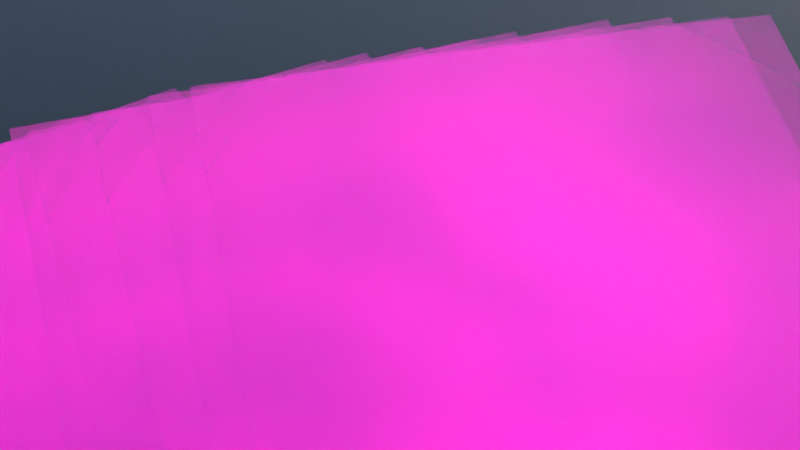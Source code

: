 # Source: spie23_suni_1_sunr_45_x_-0.45_y_0.65_z_1.6_rx_45_ry_0_rz_-10_lens_85_dof_True_dist_2.38_fstop_2.8_samp_1024_denoise_Fals.blend  (saved by Blender 3.6.13; exported with 4.5.12 LTS)
import bpy
from mathutils import Matrix  # noqa: F401  (used for matrix-valued properties, if any)

bpy.ops.wm.read_factory_settings(use_empty=True)
scene = bpy.context.scene
scene.name = 'Scene'

# ---- collections
col_collection = bpy.data.collections.new('Collection'); scene.collection.children.link(col_collection)

# ---- images (referenced by path relative to the original .blend; pixels are not part of the script)
import os
ASSET_DIR = os.environ.get("B2B_ASSET_DIR", "")  # directory of the original .blend (textures are referenced by path, not embedded)
HERE = os.path.dirname(os.path.abspath(__file__))  # packed textures are extracted next to this script under _unpacked/

def load_image(name, relpath, width, height, colorspace="sRGB"):
    """Load a texture the original file referenced (path relative to the .blend, or extracted next to this script)."""
    p = next((c for c in (os.path.join(HERE, relpath), os.path.join(ASSET_DIR, relpath)) if relpath and os.path.exists(c)), "")
    if p:
        img = bpy.data.images.load(p, check_existing=True)
        img.name = name
    else:  # same state as the original file: an image datablock whose file is absent (Cycles renders it pink)
        img = bpy.data.images.new(name, width, height)
        img.source = "FILE"
        img.filepath = "//" + (relpath or name)
    img.colorspace_settings.name = colorspace
    return img
img_page_0_jpg_001 = load_image('page_0.jpg.001', 'page_0.jpg', 1024, 1024, 'sRGB')
img_page_1_jpg_001 = load_image('page_1.jpg.001', 'page_1.jpg', 1024, 1024, 'sRGB')
img_page_10_jpg = load_image('page_10.jpg', 'page_10.jpg', 1024, 1024, 'sRGB')
img_page_11_jpg = load_image('page_11.jpg', 'page_11.jpg', 1024, 1024, 'sRGB')
img_page_12_jpg = load_image('page_12.jpg', 'page_12.jpg', 1024, 1024, 'sRGB')
img_page_13_jpg = load_image('page_13.jpg', 'page_13.jpg', 1024, 1024, 'sRGB')
img_page_14_jpg = load_image('page_14.jpg', 'page_14.jpg', 1024, 1024, 'sRGB')
img_page_15_jpg = load_image('page_15.jpg', 'page_15.jpg', 1024, 1024, 'sRGB')
img_page_16_jpg = load_image('page_16.jpg', 'page_16.jpg', 1024, 1024, 'sRGB')
img_page_17_jpg = load_image('page_17.jpg', 'page_17.jpg', 1024, 1024, 'sRGB')
img_page_18_jpg = load_image('page_18.jpg', 'page_18.jpg', 1024, 1024, 'sRGB')
img_page_2_jpg_001 = load_image('page_2.jpg.001', 'page_2.jpg', 1024, 1024, 'sRGB')
img_page_3_jpg = load_image('page_3.jpg', 'page_3.jpg', 1024, 1024, 'sRGB')
img_page_4_jpg = load_image('page_4.jpg', 'page_4.jpg', 1024, 1024, 'sRGB')
img_page_5_jpg = load_image('page_5.jpg', 'page_5.jpg', 1024, 1024, 'sRGB')
img_page_6_jpg = load_image('page_6.jpg', 'page_6.jpg', 1024, 1024, 'sRGB')
img_page_7_jpg = load_image('page_7.jpg', 'page_7.jpg', 1024, 1024, 'sRGB')
img_page_8_jpg = load_image('page_8.jpg', 'page_8.jpg', 1024, 1024, 'sRGB')
img_page_9_jpg = load_image('page_9.jpg', 'page_9.jpg', 1024, 1024, 'sRGB')

# ---- materials (node trees are filled in below, after node groups)
mat_page_0 = bpy.data.materials.new('page_0')
mat_page_0.surface_render_method = 'BLENDED'
mat_page_0.blend_method = 'BLEND'
mat_page_1 = bpy.data.materials.new('page_1')
mat_page_1.surface_render_method = 'BLENDED'
mat_page_1.blend_method = 'BLEND'
mat_page_10 = bpy.data.materials.new('page_10')
mat_page_10.surface_render_method = 'BLENDED'
mat_page_10.blend_method = 'BLEND'
mat_page_11 = bpy.data.materials.new('page_11')
mat_page_11.surface_render_method = 'BLENDED'
mat_page_11.blend_method = 'BLEND'
mat_page_12 = bpy.data.materials.new('page_12')
mat_page_12.surface_render_method = 'BLENDED'
mat_page_12.blend_method = 'BLEND'
mat_page_13 = bpy.data.materials.new('page_13')
mat_page_13.surface_render_method = 'BLENDED'
mat_page_13.blend_method = 'BLEND'
mat_page_14 = bpy.data.materials.new('page_14')
mat_page_14.surface_render_method = 'BLENDED'
mat_page_14.blend_method = 'BLEND'
mat_page_15 = bpy.data.materials.new('page_15')
mat_page_15.surface_render_method = 'BLENDED'
mat_page_15.blend_method = 'BLEND'
mat_page_16 = bpy.data.materials.new('page_16')
mat_page_16.surface_render_method = 'BLENDED'
mat_page_16.blend_method = 'BLEND'
mat_page_17 = bpy.data.materials.new('page_17')
mat_page_17.surface_render_method = 'BLENDED'
mat_page_17.blend_method = 'BLEND'
mat_page_18 = bpy.data.materials.new('page_18')
mat_page_18.surface_render_method = 'BLENDED'
mat_page_18.blend_method = 'BLEND'
mat_page_2 = bpy.data.materials.new('page_2')
mat_page_2.surface_render_method = 'BLENDED'
mat_page_2.blend_method = 'BLEND'
mat_page_3 = bpy.data.materials.new('page_3')
mat_page_3.surface_render_method = 'BLENDED'
mat_page_3.blend_method = 'BLEND'
mat_page_4 = bpy.data.materials.new('page_4')
mat_page_4.surface_render_method = 'BLENDED'
mat_page_4.blend_method = 'BLEND'
mat_page_5 = bpy.data.materials.new('page_5')
mat_page_5.surface_render_method = 'BLENDED'
mat_page_5.blend_method = 'BLEND'
mat_page_6 = bpy.data.materials.new('page_6')
mat_page_6.surface_render_method = 'BLENDED'
mat_page_6.blend_method = 'BLEND'
mat_page_7 = bpy.data.materials.new('page_7')
mat_page_7.surface_render_method = 'BLENDED'
mat_page_7.blend_method = 'BLEND'
mat_page_8 = bpy.data.materials.new('page_8')
mat_page_8.surface_render_method = 'BLENDED'
mat_page_8.blend_method = 'BLEND'
mat_page_9 = bpy.data.materials.new('page_9')
mat_page_9.surface_render_method = 'BLENDED'
mat_page_9.blend_method = 'BLEND'
mat_background_001 = bpy.data.materials.new('Background.001')
mat_glass_001 = bpy.data.materials.new('Glass.001')

# ---- material node trees
mat_page_0.use_nodes = True; mat_page_0.node_tree.nodes.clear()
_N = mat_page_0.node_tree.nodes; _L = mat_page_0.node_tree.links
n0 = _N.new('ShaderNodeOutputMaterial'); n0.name = 'Material Output'; n0.location = (300, 300)
n1 = _N.new('ShaderNodeTexImage'); n1.name = 'Image Texture'; n1.location = (-200, 300)
n1.image = img_page_0_jpg_001
n1.extension = 'CLIP'
n2 = _N.new('ShaderNodeBsdfPrincipled'); n2.name = 'Principled BSDF'; n2.location = (0, 300)
n2.distribution = 'GGX'
n2.subsurface_method = 'RANDOM_WALK_SKIN'
n2.inputs[2].default_value = 1.0
n2.inputs[3].default_value = 1.45
n2.inputs[13].default_value = 0.0
n2.inputs[18].default_value = 0.1
n2.inputs[27].default_value = (0.0, 0.0, 0.0, 1.0)
n2.inputs[28].default_value = 1.0
n3 = _N.new('ShaderNodeTexNoise'); n3.name = 'Noise Texture'; n3.location = (0, 0)
n3.inputs[2].default_value = 200.0
n3.inputs[3].default_value = 10.0
n4 = _N.new('ShaderNodeBump'); n4.name = 'Bump'; n4.location = (0, 0)
n4.inputs[0].default_value = 0.1
n4.inputs[1].default_value = 1.0
n4.inputs[2].default_value = 1.0
n5 = _N.new('ShaderNodeTexNoise'); n5.name = 'Noise Texture.001'; n5.location = (0, 0)
n5.inputs[2].default_value = 2.0
n5.inputs[3].default_value = 1.0
n6 = _N.new('ShaderNodeBump'); n6.name = 'Bump.001'; n6.location = (0, 0)
n6.inputs[0].default_value = 0.5
n6.inputs[1].default_value = 1.0
n6.inputs[2].default_value = 1.0
n7 = _N.new('ShaderNodeMixRGB'); n7.name = 'Mix (Legacy)'; n7.location = (0, 0)
n7.blend_type = 'ADD'
n7.inputs[0].default_value = 1.0
_L.new(n1.outputs[0], n2.inputs[0])
_L.new(n1.outputs[1], n2.inputs[4])
_L.new(n2.outputs[0], n0.inputs[0])
_L.new(n3.outputs[0], n4.inputs[3])
_L.new(n5.outputs[0], n6.inputs[3])
_L.new(n4.outputs[0], n7.inputs[1])
_L.new(n6.outputs[0], n7.inputs[2])
_L.new(n7.outputs[0], n2.inputs[5])
n0.is_active_output = True
mat_page_1.use_nodes = True; mat_page_1.node_tree.nodes.clear()
_N = mat_page_1.node_tree.nodes; _L = mat_page_1.node_tree.links
n0 = _N.new('ShaderNodeOutputMaterial'); n0.name = 'Material Output'; n0.location = (300, 300)
n1 = _N.new('ShaderNodeTexImage'); n1.name = 'Image Texture'; n1.location = (-200, 300)
n1.image = img_page_1_jpg_001
n1.extension = 'CLIP'
n2 = _N.new('ShaderNodeBsdfPrincipled'); n2.name = 'Principled BSDF'; n2.location = (0, 300)
n2.distribution = 'GGX'
n2.subsurface_method = 'RANDOM_WALK_SKIN'
n2.inputs[2].default_value = 1.0
n2.inputs[3].default_value = 1.45
n2.inputs[13].default_value = 0.0
n2.inputs[18].default_value = 0.1
n2.inputs[27].default_value = (0.0, 0.0, 0.0, 1.0)
n2.inputs[28].default_value = 1.0
n3 = _N.new('ShaderNodeTexNoise'); n3.name = 'Noise Texture'; n3.location = (0, 0)
n3.inputs[2].default_value = 200.0
n3.inputs[3].default_value = 10.0
n4 = _N.new('ShaderNodeBump'); n4.name = 'Bump'; n4.location = (0, 0)
n4.inputs[0].default_value = 0.1
n4.inputs[1].default_value = 1.0
n4.inputs[2].default_value = 1.0
n5 = _N.new('ShaderNodeTexNoise'); n5.name = 'Noise Texture.001'; n5.location = (0, 0)
n5.inputs[2].default_value = 2.0
n5.inputs[3].default_value = 1.0
n6 = _N.new('ShaderNodeBump'); n6.name = 'Bump.001'; n6.location = (0, 0)
n6.inputs[0].default_value = 0.5
n6.inputs[1].default_value = 1.0
n6.inputs[2].default_value = 1.0
n7 = _N.new('ShaderNodeMixRGB'); n7.name = 'Mix (Legacy)'; n7.location = (0, 0)
n7.blend_type = 'ADD'
n7.inputs[0].default_value = 1.0
_L.new(n1.outputs[0], n2.inputs[0])
_L.new(n1.outputs[1], n2.inputs[4])
_L.new(n2.outputs[0], n0.inputs[0])
_L.new(n3.outputs[0], n4.inputs[3])
_L.new(n5.outputs[0], n6.inputs[3])
_L.new(n4.outputs[0], n7.inputs[1])
_L.new(n6.outputs[0], n7.inputs[2])
_L.new(n7.outputs[0], n2.inputs[5])
n0.is_active_output = True
mat_page_10.use_nodes = True; mat_page_10.node_tree.nodes.clear()
_N = mat_page_10.node_tree.nodes; _L = mat_page_10.node_tree.links
n0 = _N.new('ShaderNodeOutputMaterial'); n0.name = 'Material Output'; n0.location = (300, 300)
n1 = _N.new('ShaderNodeTexImage'); n1.name = 'Image Texture'; n1.location = (-200, 300)
n1.image = img_page_10_jpg
n1.extension = 'CLIP'
n2 = _N.new('ShaderNodeBsdfPrincipled'); n2.name = 'Principled BSDF'; n2.location = (0, 300)
n2.distribution = 'GGX'
n2.subsurface_method = 'RANDOM_WALK_SKIN'
n2.inputs[2].default_value = 1.0
n2.inputs[3].default_value = 1.45
n2.inputs[13].default_value = 0.0
n2.inputs[18].default_value = 0.1
n2.inputs[27].default_value = (0.0, 0.0, 0.0, 1.0)
n2.inputs[28].default_value = 1.0
n3 = _N.new('ShaderNodeTexNoise'); n3.name = 'Noise Texture'; n3.location = (0, 0)
n3.inputs[2].default_value = 200.0
n3.inputs[3].default_value = 10.0
n4 = _N.new('ShaderNodeBump'); n4.name = 'Bump'; n4.location = (0, 0)
n4.inputs[0].default_value = 0.1
n4.inputs[1].default_value = 1.0
n4.inputs[2].default_value = 1.0
n5 = _N.new('ShaderNodeTexNoise'); n5.name = 'Noise Texture.001'; n5.location = (0, 0)
n5.inputs[2].default_value = 2.0
n5.inputs[3].default_value = 1.0
n6 = _N.new('ShaderNodeBump'); n6.name = 'Bump.001'; n6.location = (0, 0)
n6.inputs[0].default_value = 0.5
n6.inputs[1].default_value = 1.0
n6.inputs[2].default_value = 1.0
n7 = _N.new('ShaderNodeMixRGB'); n7.name = 'Mix (Legacy)'; n7.location = (0, 0)
n7.blend_type = 'ADD'
n7.inputs[0].default_value = 1.0
_L.new(n1.outputs[0], n2.inputs[0])
_L.new(n1.outputs[1], n2.inputs[4])
_L.new(n2.outputs[0], n0.inputs[0])
_L.new(n3.outputs[0], n4.inputs[3])
_L.new(n5.outputs[0], n6.inputs[3])
_L.new(n4.outputs[0], n7.inputs[1])
_L.new(n6.outputs[0], n7.inputs[2])
_L.new(n7.outputs[0], n2.inputs[5])
n0.is_active_output = True
mat_page_11.use_nodes = True; mat_page_11.node_tree.nodes.clear()
_N = mat_page_11.node_tree.nodes; _L = mat_page_11.node_tree.links
n0 = _N.new('ShaderNodeOutputMaterial'); n0.name = 'Material Output'; n0.location = (300, 300)
n1 = _N.new('ShaderNodeTexImage'); n1.name = 'Image Texture'; n1.location = (-200, 300)
n1.image = img_page_11_jpg
n1.extension = 'CLIP'
n2 = _N.new('ShaderNodeBsdfPrincipled'); n2.name = 'Principled BSDF'; n2.location = (0, 300)
n2.distribution = 'GGX'
n2.subsurface_method = 'RANDOM_WALK_SKIN'
n2.inputs[2].default_value = 1.0
n2.inputs[3].default_value = 1.45
n2.inputs[13].default_value = 0.0
n2.inputs[18].default_value = 0.1
n2.inputs[27].default_value = (0.0, 0.0, 0.0, 1.0)
n2.inputs[28].default_value = 1.0
n3 = _N.new('ShaderNodeTexNoise'); n3.name = 'Noise Texture'; n3.location = (0, 0)
n3.inputs[2].default_value = 200.0
n3.inputs[3].default_value = 10.0
n4 = _N.new('ShaderNodeBump'); n4.name = 'Bump'; n4.location = (0, 0)
n4.inputs[0].default_value = 0.1
n4.inputs[1].default_value = 1.0
n4.inputs[2].default_value = 1.0
n5 = _N.new('ShaderNodeTexNoise'); n5.name = 'Noise Texture.001'; n5.location = (0, 0)
n5.inputs[2].default_value = 2.0
n5.inputs[3].default_value = 1.0
n6 = _N.new('ShaderNodeBump'); n6.name = 'Bump.001'; n6.location = (0, 0)
n6.inputs[0].default_value = 0.5
n6.inputs[1].default_value = 1.0
n6.inputs[2].default_value = 1.0
n7 = _N.new('ShaderNodeMixRGB'); n7.name = 'Mix (Legacy)'; n7.location = (0, 0)
n7.blend_type = 'ADD'
n7.inputs[0].default_value = 1.0
_L.new(n1.outputs[0], n2.inputs[0])
_L.new(n1.outputs[1], n2.inputs[4])
_L.new(n2.outputs[0], n0.inputs[0])
_L.new(n3.outputs[0], n4.inputs[3])
_L.new(n5.outputs[0], n6.inputs[3])
_L.new(n4.outputs[0], n7.inputs[1])
_L.new(n6.outputs[0], n7.inputs[2])
_L.new(n7.outputs[0], n2.inputs[5])
n0.is_active_output = True
mat_page_12.use_nodes = True; mat_page_12.node_tree.nodes.clear()
_N = mat_page_12.node_tree.nodes; _L = mat_page_12.node_tree.links
n0 = _N.new('ShaderNodeOutputMaterial'); n0.name = 'Material Output'; n0.location = (300, 300)
n1 = _N.new('ShaderNodeTexImage'); n1.name = 'Image Texture'; n1.location = (-200, 300)
n1.image = img_page_12_jpg
n1.extension = 'CLIP'
n2 = _N.new('ShaderNodeBsdfPrincipled'); n2.name = 'Principled BSDF'; n2.location = (0, 300)
n2.distribution = 'GGX'
n2.subsurface_method = 'RANDOM_WALK_SKIN'
n2.inputs[2].default_value = 1.0
n2.inputs[3].default_value = 1.45
n2.inputs[13].default_value = 0.0
n2.inputs[18].default_value = 0.1
n2.inputs[27].default_value = (0.0, 0.0, 0.0, 1.0)
n2.inputs[28].default_value = 1.0
n3 = _N.new('ShaderNodeTexNoise'); n3.name = 'Noise Texture'; n3.location = (0, 0)
n3.inputs[2].default_value = 200.0
n3.inputs[3].default_value = 10.0
n4 = _N.new('ShaderNodeBump'); n4.name = 'Bump'; n4.location = (0, 0)
n4.inputs[0].default_value = 0.1
n4.inputs[1].default_value = 1.0
n4.inputs[2].default_value = 1.0
n5 = _N.new('ShaderNodeTexNoise'); n5.name = 'Noise Texture.001'; n5.location = (0, 0)
n5.inputs[2].default_value = 2.0
n5.inputs[3].default_value = 1.0
n6 = _N.new('ShaderNodeBump'); n6.name = 'Bump.001'; n6.location = (0, 0)
n6.inputs[0].default_value = 0.5
n6.inputs[1].default_value = 1.0
n6.inputs[2].default_value = 1.0
n7 = _N.new('ShaderNodeMixRGB'); n7.name = 'Mix (Legacy)'; n7.location = (0, 0)
n7.blend_type = 'ADD'
n7.inputs[0].default_value = 1.0
_L.new(n1.outputs[0], n2.inputs[0])
_L.new(n1.outputs[1], n2.inputs[4])
_L.new(n2.outputs[0], n0.inputs[0])
_L.new(n3.outputs[0], n4.inputs[3])
_L.new(n5.outputs[0], n6.inputs[3])
_L.new(n4.outputs[0], n7.inputs[1])
_L.new(n6.outputs[0], n7.inputs[2])
_L.new(n7.outputs[0], n2.inputs[5])
n0.is_active_output = True
mat_page_13.use_nodes = True; mat_page_13.node_tree.nodes.clear()
_N = mat_page_13.node_tree.nodes; _L = mat_page_13.node_tree.links
n0 = _N.new('ShaderNodeOutputMaterial'); n0.name = 'Material Output'; n0.location = (300, 300)
n1 = _N.new('ShaderNodeTexImage'); n1.name = 'Image Texture'; n1.location = (-200, 300)
n1.image = img_page_13_jpg
n1.extension = 'CLIP'
n2 = _N.new('ShaderNodeBsdfPrincipled'); n2.name = 'Principled BSDF'; n2.location = (0, 300)
n2.distribution = 'GGX'
n2.subsurface_method = 'RANDOM_WALK_SKIN'
n2.inputs[2].default_value = 1.0
n2.inputs[3].default_value = 1.45
n2.inputs[13].default_value = 0.0
n2.inputs[18].default_value = 0.1
n2.inputs[27].default_value = (0.0, 0.0, 0.0, 1.0)
n2.inputs[28].default_value = 1.0
n3 = _N.new('ShaderNodeTexNoise'); n3.name = 'Noise Texture'; n3.location = (0, 0)
n3.inputs[2].default_value = 200.0
n3.inputs[3].default_value = 10.0
n4 = _N.new('ShaderNodeBump'); n4.name = 'Bump'; n4.location = (0, 0)
n4.inputs[0].default_value = 0.1
n4.inputs[1].default_value = 1.0
n4.inputs[2].default_value = 1.0
n5 = _N.new('ShaderNodeTexNoise'); n5.name = 'Noise Texture.001'; n5.location = (0, 0)
n5.inputs[2].default_value = 2.0
n5.inputs[3].default_value = 1.0
n6 = _N.new('ShaderNodeBump'); n6.name = 'Bump.001'; n6.location = (0, 0)
n6.inputs[0].default_value = 0.5
n6.inputs[1].default_value = 1.0
n6.inputs[2].default_value = 1.0
n7 = _N.new('ShaderNodeMixRGB'); n7.name = 'Mix (Legacy)'; n7.location = (0, 0)
n7.blend_type = 'ADD'
n7.inputs[0].default_value = 1.0
_L.new(n1.outputs[0], n2.inputs[0])
_L.new(n1.outputs[1], n2.inputs[4])
_L.new(n2.outputs[0], n0.inputs[0])
_L.new(n3.outputs[0], n4.inputs[3])
_L.new(n5.outputs[0], n6.inputs[3])
_L.new(n4.outputs[0], n7.inputs[1])
_L.new(n6.outputs[0], n7.inputs[2])
_L.new(n7.outputs[0], n2.inputs[5])
n0.is_active_output = True
mat_page_14.use_nodes = True; mat_page_14.node_tree.nodes.clear()
_N = mat_page_14.node_tree.nodes; _L = mat_page_14.node_tree.links
n0 = _N.new('ShaderNodeOutputMaterial'); n0.name = 'Material Output'; n0.location = (300, 300)
n1 = _N.new('ShaderNodeTexImage'); n1.name = 'Image Texture'; n1.location = (-200, 300)
n1.image = img_page_14_jpg
n1.extension = 'CLIP'
n2 = _N.new('ShaderNodeBsdfPrincipled'); n2.name = 'Principled BSDF'; n2.location = (0, 300)
n2.distribution = 'GGX'
n2.subsurface_method = 'RANDOM_WALK_SKIN'
n2.inputs[2].default_value = 1.0
n2.inputs[3].default_value = 1.45
n2.inputs[13].default_value = 0.0
n2.inputs[18].default_value = 0.1
n2.inputs[27].default_value = (0.0, 0.0, 0.0, 1.0)
n2.inputs[28].default_value = 1.0
n3 = _N.new('ShaderNodeTexNoise'); n3.name = 'Noise Texture'; n3.location = (0, 0)
n3.inputs[2].default_value = 200.0
n3.inputs[3].default_value = 10.0
n4 = _N.new('ShaderNodeBump'); n4.name = 'Bump'; n4.location = (0, 0)
n4.inputs[0].default_value = 0.1
n4.inputs[1].default_value = 1.0
n4.inputs[2].default_value = 1.0
n5 = _N.new('ShaderNodeTexNoise'); n5.name = 'Noise Texture.001'; n5.location = (0, 0)
n5.inputs[2].default_value = 2.0
n5.inputs[3].default_value = 1.0
n6 = _N.new('ShaderNodeBump'); n6.name = 'Bump.001'; n6.location = (0, 0)
n6.inputs[0].default_value = 0.5
n6.inputs[1].default_value = 1.0
n6.inputs[2].default_value = 1.0
n7 = _N.new('ShaderNodeMixRGB'); n7.name = 'Mix (Legacy)'; n7.location = (0, 0)
n7.blend_type = 'ADD'
n7.inputs[0].default_value = 1.0
_L.new(n1.outputs[0], n2.inputs[0])
_L.new(n1.outputs[1], n2.inputs[4])
_L.new(n2.outputs[0], n0.inputs[0])
_L.new(n3.outputs[0], n4.inputs[3])
_L.new(n5.outputs[0], n6.inputs[3])
_L.new(n4.outputs[0], n7.inputs[1])
_L.new(n6.outputs[0], n7.inputs[2])
_L.new(n7.outputs[0], n2.inputs[5])
n0.is_active_output = True
mat_page_15.use_nodes = True; mat_page_15.node_tree.nodes.clear()
_N = mat_page_15.node_tree.nodes; _L = mat_page_15.node_tree.links
n0 = _N.new('ShaderNodeOutputMaterial'); n0.name = 'Material Output'; n0.location = (300, 300)
n1 = _N.new('ShaderNodeTexImage'); n1.name = 'Image Texture'; n1.location = (-200, 300)
n1.image = img_page_15_jpg
n1.extension = 'CLIP'
n2 = _N.new('ShaderNodeBsdfPrincipled'); n2.name = 'Principled BSDF'; n2.location = (0, 300)
n2.distribution = 'GGX'
n2.subsurface_method = 'RANDOM_WALK_SKIN'
n2.inputs[2].default_value = 1.0
n2.inputs[3].default_value = 1.45
n2.inputs[13].default_value = 0.0
n2.inputs[18].default_value = 0.1
n2.inputs[27].default_value = (0.0, 0.0, 0.0, 1.0)
n2.inputs[28].default_value = 1.0
n3 = _N.new('ShaderNodeTexNoise'); n3.name = 'Noise Texture'; n3.location = (0, 0)
n3.inputs[2].default_value = 200.0
n3.inputs[3].default_value = 10.0
n4 = _N.new('ShaderNodeBump'); n4.name = 'Bump'; n4.location = (0, 0)
n4.inputs[0].default_value = 0.1
n4.inputs[1].default_value = 1.0
n4.inputs[2].default_value = 1.0
n5 = _N.new('ShaderNodeTexNoise'); n5.name = 'Noise Texture.001'; n5.location = (0, 0)
n5.inputs[2].default_value = 2.0
n5.inputs[3].default_value = 1.0
n6 = _N.new('ShaderNodeBump'); n6.name = 'Bump.001'; n6.location = (0, 0)
n6.inputs[0].default_value = 0.5
n6.inputs[1].default_value = 1.0
n6.inputs[2].default_value = 1.0
n7 = _N.new('ShaderNodeMixRGB'); n7.name = 'Mix (Legacy)'; n7.location = (0, 0)
n7.blend_type = 'ADD'
n7.inputs[0].default_value = 1.0
_L.new(n1.outputs[0], n2.inputs[0])
_L.new(n1.outputs[1], n2.inputs[4])
_L.new(n2.outputs[0], n0.inputs[0])
_L.new(n3.outputs[0], n4.inputs[3])
_L.new(n5.outputs[0], n6.inputs[3])
_L.new(n4.outputs[0], n7.inputs[1])
_L.new(n6.outputs[0], n7.inputs[2])
_L.new(n7.outputs[0], n2.inputs[5])
n0.is_active_output = True
mat_page_16.use_nodes = True; mat_page_16.node_tree.nodes.clear()
_N = mat_page_16.node_tree.nodes; _L = mat_page_16.node_tree.links
n0 = _N.new('ShaderNodeOutputMaterial'); n0.name = 'Material Output'; n0.location = (300, 300)
n1 = _N.new('ShaderNodeTexImage'); n1.name = 'Image Texture'; n1.location = (-200, 300)
n1.image = img_page_16_jpg
n1.extension = 'CLIP'
n2 = _N.new('ShaderNodeBsdfPrincipled'); n2.name = 'Principled BSDF'; n2.location = (0, 300)
n2.distribution = 'GGX'
n2.subsurface_method = 'RANDOM_WALK_SKIN'
n2.inputs[2].default_value = 1.0
n2.inputs[3].default_value = 1.45
n2.inputs[13].default_value = 0.0
n2.inputs[18].default_value = 0.1
n2.inputs[27].default_value = (0.0, 0.0, 0.0, 1.0)
n2.inputs[28].default_value = 1.0
n3 = _N.new('ShaderNodeTexNoise'); n3.name = 'Noise Texture'; n3.location = (0, 0)
n3.inputs[2].default_value = 200.0
n3.inputs[3].default_value = 10.0
n4 = _N.new('ShaderNodeBump'); n4.name = 'Bump'; n4.location = (0, 0)
n4.inputs[0].default_value = 0.1
n4.inputs[1].default_value = 1.0
n4.inputs[2].default_value = 1.0
n5 = _N.new('ShaderNodeTexNoise'); n5.name = 'Noise Texture.001'; n5.location = (0, 0)
n5.inputs[2].default_value = 2.0
n5.inputs[3].default_value = 1.0
n6 = _N.new('ShaderNodeBump'); n6.name = 'Bump.001'; n6.location = (0, 0)
n6.inputs[0].default_value = 0.5
n6.inputs[1].default_value = 1.0
n6.inputs[2].default_value = 1.0
n7 = _N.new('ShaderNodeMixRGB'); n7.name = 'Mix (Legacy)'; n7.location = (0, 0)
n7.blend_type = 'ADD'
n7.inputs[0].default_value = 1.0
_L.new(n1.outputs[0], n2.inputs[0])
_L.new(n1.outputs[1], n2.inputs[4])
_L.new(n2.outputs[0], n0.inputs[0])
_L.new(n3.outputs[0], n4.inputs[3])
_L.new(n5.outputs[0], n6.inputs[3])
_L.new(n4.outputs[0], n7.inputs[1])
_L.new(n6.outputs[0], n7.inputs[2])
_L.new(n7.outputs[0], n2.inputs[5])
n0.is_active_output = True
mat_page_17.use_nodes = True; mat_page_17.node_tree.nodes.clear()
_N = mat_page_17.node_tree.nodes; _L = mat_page_17.node_tree.links
n0 = _N.new('ShaderNodeOutputMaterial'); n0.name = 'Material Output'; n0.location = (300, 300)
n1 = _N.new('ShaderNodeTexImage'); n1.name = 'Image Texture'; n1.location = (-200, 300)
n1.image = img_page_17_jpg
n1.extension = 'CLIP'
n2 = _N.new('ShaderNodeBsdfPrincipled'); n2.name = 'Principled BSDF'; n2.location = (0, 300)
n2.distribution = 'GGX'
n2.subsurface_method = 'RANDOM_WALK_SKIN'
n2.inputs[2].default_value = 1.0
n2.inputs[3].default_value = 1.45
n2.inputs[13].default_value = 0.0
n2.inputs[18].default_value = 0.1
n2.inputs[27].default_value = (0.0, 0.0, 0.0, 1.0)
n2.inputs[28].default_value = 1.0
n3 = _N.new('ShaderNodeTexNoise'); n3.name = 'Noise Texture'; n3.location = (0, 0)
n3.inputs[2].default_value = 200.0
n3.inputs[3].default_value = 10.0
n4 = _N.new('ShaderNodeBump'); n4.name = 'Bump'; n4.location = (0, 0)
n4.inputs[0].default_value = 0.1
n4.inputs[1].default_value = 1.0
n4.inputs[2].default_value = 1.0
n5 = _N.new('ShaderNodeTexNoise'); n5.name = 'Noise Texture.001'; n5.location = (0, 0)
n5.inputs[2].default_value = 2.0
n5.inputs[3].default_value = 1.0
n6 = _N.new('ShaderNodeBump'); n6.name = 'Bump.001'; n6.location = (0, 0)
n6.inputs[0].default_value = 0.5
n6.inputs[1].default_value = 1.0
n6.inputs[2].default_value = 1.0
n7 = _N.new('ShaderNodeMixRGB'); n7.name = 'Mix (Legacy)'; n7.location = (0, 0)
n7.blend_type = 'ADD'
n7.inputs[0].default_value = 1.0
_L.new(n1.outputs[0], n2.inputs[0])
_L.new(n1.outputs[1], n2.inputs[4])
_L.new(n2.outputs[0], n0.inputs[0])
_L.new(n3.outputs[0], n4.inputs[3])
_L.new(n5.outputs[0], n6.inputs[3])
_L.new(n4.outputs[0], n7.inputs[1])
_L.new(n6.outputs[0], n7.inputs[2])
_L.new(n7.outputs[0], n2.inputs[5])
n0.is_active_output = True
mat_page_18.use_nodes = True; mat_page_18.node_tree.nodes.clear()
_N = mat_page_18.node_tree.nodes; _L = mat_page_18.node_tree.links
n0 = _N.new('ShaderNodeOutputMaterial'); n0.name = 'Material Output'; n0.location = (300, 300)
n1 = _N.new('ShaderNodeTexImage'); n1.name = 'Image Texture'; n1.location = (-200, 300)
n1.image = img_page_18_jpg
n1.extension = 'CLIP'
n2 = _N.new('ShaderNodeBsdfPrincipled'); n2.name = 'Principled BSDF'; n2.location = (0, 300)
n2.distribution = 'GGX'
n2.subsurface_method = 'RANDOM_WALK_SKIN'
n2.inputs[2].default_value = 1.0
n2.inputs[3].default_value = 1.45
n2.inputs[13].default_value = 0.0
n2.inputs[18].default_value = 0.1
n2.inputs[27].default_value = (0.0, 0.0, 0.0, 1.0)
n2.inputs[28].default_value = 1.0
n3 = _N.new('ShaderNodeTexNoise'); n3.name = 'Noise Texture'; n3.location = (0, 0)
n3.inputs[2].default_value = 200.0
n3.inputs[3].default_value = 10.0
n4 = _N.new('ShaderNodeBump'); n4.name = 'Bump'; n4.location = (0, 0)
n4.inputs[0].default_value = 0.1
n4.inputs[1].default_value = 1.0
n4.inputs[2].default_value = 1.0
n5 = _N.new('ShaderNodeTexNoise'); n5.name = 'Noise Texture.001'; n5.location = (0, 0)
n5.inputs[2].default_value = 2.0
n5.inputs[3].default_value = 1.0
n6 = _N.new('ShaderNodeBump'); n6.name = 'Bump.001'; n6.location = (0, 0)
n6.inputs[0].default_value = 0.5
n6.inputs[1].default_value = 1.0
n6.inputs[2].default_value = 1.0
n7 = _N.new('ShaderNodeMixRGB'); n7.name = 'Mix (Legacy)'; n7.location = (0, 0)
n7.blend_type = 'ADD'
n7.inputs[0].default_value = 1.0
_L.new(n1.outputs[0], n2.inputs[0])
_L.new(n1.outputs[1], n2.inputs[4])
_L.new(n2.outputs[0], n0.inputs[0])
_L.new(n3.outputs[0], n4.inputs[3])
_L.new(n5.outputs[0], n6.inputs[3])
_L.new(n4.outputs[0], n7.inputs[1])
_L.new(n6.outputs[0], n7.inputs[2])
_L.new(n7.outputs[0], n2.inputs[5])
n0.is_active_output = True
mat_page_2.use_nodes = True; mat_page_2.node_tree.nodes.clear()
_N = mat_page_2.node_tree.nodes; _L = mat_page_2.node_tree.links
n0 = _N.new('ShaderNodeOutputMaterial'); n0.name = 'Material Output'; n0.location = (300, 300)
n1 = _N.new('ShaderNodeTexImage'); n1.name = 'Image Texture'; n1.location = (-200, 300)
n1.image = img_page_2_jpg_001
n1.extension = 'CLIP'
n2 = _N.new('ShaderNodeBsdfPrincipled'); n2.name = 'Principled BSDF'; n2.location = (0, 300)
n2.distribution = 'GGX'
n2.subsurface_method = 'RANDOM_WALK_SKIN'
n2.inputs[2].default_value = 1.0
n2.inputs[3].default_value = 1.45
n2.inputs[13].default_value = 0.0
n2.inputs[18].default_value = 0.1
n2.inputs[27].default_value = (0.0, 0.0, 0.0, 1.0)
n2.inputs[28].default_value = 1.0
n3 = _N.new('ShaderNodeTexNoise'); n3.name = 'Noise Texture'; n3.location = (0, 0)
n3.inputs[2].default_value = 200.0
n3.inputs[3].default_value = 10.0
n4 = _N.new('ShaderNodeBump'); n4.name = 'Bump'; n4.location = (0, 0)
n4.inputs[0].default_value = 0.1
n4.inputs[1].default_value = 1.0
n4.inputs[2].default_value = 1.0
n5 = _N.new('ShaderNodeTexNoise'); n5.name = 'Noise Texture.001'; n5.location = (0, 0)
n5.inputs[2].default_value = 2.0
n5.inputs[3].default_value = 1.0
n6 = _N.new('ShaderNodeBump'); n6.name = 'Bump.001'; n6.location = (0, 0)
n6.inputs[0].default_value = 0.5
n6.inputs[1].default_value = 1.0
n6.inputs[2].default_value = 1.0
n7 = _N.new('ShaderNodeMixRGB'); n7.name = 'Mix (Legacy)'; n7.location = (0, 0)
n7.blend_type = 'ADD'
n7.inputs[0].default_value = 1.0
_L.new(n1.outputs[0], n2.inputs[0])
_L.new(n1.outputs[1], n2.inputs[4])
_L.new(n2.outputs[0], n0.inputs[0])
_L.new(n3.outputs[0], n4.inputs[3])
_L.new(n5.outputs[0], n6.inputs[3])
_L.new(n4.outputs[0], n7.inputs[1])
_L.new(n6.outputs[0], n7.inputs[2])
_L.new(n7.outputs[0], n2.inputs[5])
n0.is_active_output = True
mat_page_3.use_nodes = True; mat_page_3.node_tree.nodes.clear()
_N = mat_page_3.node_tree.nodes; _L = mat_page_3.node_tree.links
n0 = _N.new('ShaderNodeOutputMaterial'); n0.name = 'Material Output'; n0.location = (300, 300)
n1 = _N.new('ShaderNodeTexImage'); n1.name = 'Image Texture'; n1.location = (-200, 300)
n1.image = img_page_3_jpg
n1.extension = 'CLIP'
n2 = _N.new('ShaderNodeBsdfPrincipled'); n2.name = 'Principled BSDF'; n2.location = (0, 300)
n2.distribution = 'GGX'
n2.subsurface_method = 'RANDOM_WALK_SKIN'
n2.inputs[2].default_value = 1.0
n2.inputs[3].default_value = 1.45
n2.inputs[13].default_value = 0.0
n2.inputs[18].default_value = 0.1
n2.inputs[27].default_value = (0.0, 0.0, 0.0, 1.0)
n2.inputs[28].default_value = 1.0
n3 = _N.new('ShaderNodeTexNoise'); n3.name = 'Noise Texture'; n3.location = (0, 0)
n3.inputs[2].default_value = 200.0
n3.inputs[3].default_value = 10.0
n4 = _N.new('ShaderNodeBump'); n4.name = 'Bump'; n4.location = (0, 0)
n4.inputs[0].default_value = 0.1
n4.inputs[1].default_value = 1.0
n4.inputs[2].default_value = 1.0
n5 = _N.new('ShaderNodeTexNoise'); n5.name = 'Noise Texture.001'; n5.location = (0, 0)
n5.inputs[2].default_value = 2.0
n5.inputs[3].default_value = 1.0
n6 = _N.new('ShaderNodeBump'); n6.name = 'Bump.001'; n6.location = (0, 0)
n6.inputs[0].default_value = 0.5
n6.inputs[1].default_value = 1.0
n6.inputs[2].default_value = 1.0
n7 = _N.new('ShaderNodeMixRGB'); n7.name = 'Mix (Legacy)'; n7.location = (0, 0)
n7.blend_type = 'ADD'
n7.inputs[0].default_value = 1.0
_L.new(n1.outputs[0], n2.inputs[0])
_L.new(n1.outputs[1], n2.inputs[4])
_L.new(n2.outputs[0], n0.inputs[0])
_L.new(n3.outputs[0], n4.inputs[3])
_L.new(n5.outputs[0], n6.inputs[3])
_L.new(n4.outputs[0], n7.inputs[1])
_L.new(n6.outputs[0], n7.inputs[2])
_L.new(n7.outputs[0], n2.inputs[5])
n0.is_active_output = True
mat_page_4.use_nodes = True; mat_page_4.node_tree.nodes.clear()
_N = mat_page_4.node_tree.nodes; _L = mat_page_4.node_tree.links
n0 = _N.new('ShaderNodeOutputMaterial'); n0.name = 'Material Output'; n0.location = (300, 300)
n1 = _N.new('ShaderNodeTexImage'); n1.name = 'Image Texture'; n1.location = (-200, 300)
n1.image = img_page_4_jpg
n1.extension = 'CLIP'
n2 = _N.new('ShaderNodeBsdfPrincipled'); n2.name = 'Principled BSDF'; n2.location = (0, 300)
n2.distribution = 'GGX'
n2.subsurface_method = 'RANDOM_WALK_SKIN'
n2.inputs[2].default_value = 1.0
n2.inputs[3].default_value = 1.45
n2.inputs[13].default_value = 0.0
n2.inputs[18].default_value = 0.1
n2.inputs[27].default_value = (0.0, 0.0, 0.0, 1.0)
n2.inputs[28].default_value = 1.0
n3 = _N.new('ShaderNodeTexNoise'); n3.name = 'Noise Texture'; n3.location = (0, 0)
n3.inputs[2].default_value = 200.0
n3.inputs[3].default_value = 10.0
n4 = _N.new('ShaderNodeBump'); n4.name = 'Bump'; n4.location = (0, 0)
n4.inputs[0].default_value = 0.1
n4.inputs[1].default_value = 1.0
n4.inputs[2].default_value = 1.0
n5 = _N.new('ShaderNodeTexNoise'); n5.name = 'Noise Texture.001'; n5.location = (0, 0)
n5.inputs[2].default_value = 2.0
n5.inputs[3].default_value = 1.0
n6 = _N.new('ShaderNodeBump'); n6.name = 'Bump.001'; n6.location = (0, 0)
n6.inputs[0].default_value = 0.5
n6.inputs[1].default_value = 1.0
n6.inputs[2].default_value = 1.0
n7 = _N.new('ShaderNodeMixRGB'); n7.name = 'Mix (Legacy)'; n7.location = (0, 0)
n7.blend_type = 'ADD'
n7.inputs[0].default_value = 1.0
_L.new(n1.outputs[0], n2.inputs[0])
_L.new(n1.outputs[1], n2.inputs[4])
_L.new(n2.outputs[0], n0.inputs[0])
_L.new(n3.outputs[0], n4.inputs[3])
_L.new(n5.outputs[0], n6.inputs[3])
_L.new(n4.outputs[0], n7.inputs[1])
_L.new(n6.outputs[0], n7.inputs[2])
_L.new(n7.outputs[0], n2.inputs[5])
n0.is_active_output = True
mat_page_5.use_nodes = True; mat_page_5.node_tree.nodes.clear()
_N = mat_page_5.node_tree.nodes; _L = mat_page_5.node_tree.links
n0 = _N.new('ShaderNodeOutputMaterial'); n0.name = 'Material Output'; n0.location = (300, 300)
n1 = _N.new('ShaderNodeTexImage'); n1.name = 'Image Texture'; n1.location = (-200, 300)
n1.image = img_page_5_jpg
n1.extension = 'CLIP'
n2 = _N.new('ShaderNodeBsdfPrincipled'); n2.name = 'Principled BSDF'; n2.location = (0, 300)
n2.distribution = 'GGX'
n2.subsurface_method = 'RANDOM_WALK_SKIN'
n2.inputs[2].default_value = 1.0
n2.inputs[3].default_value = 1.45
n2.inputs[13].default_value = 0.0
n2.inputs[18].default_value = 0.1
n2.inputs[27].default_value = (0.0, 0.0, 0.0, 1.0)
n2.inputs[28].default_value = 1.0
n3 = _N.new('ShaderNodeTexNoise'); n3.name = 'Noise Texture'; n3.location = (0, 0)
n3.inputs[2].default_value = 200.0
n3.inputs[3].default_value = 10.0
n4 = _N.new('ShaderNodeBump'); n4.name = 'Bump'; n4.location = (0, 0)
n4.inputs[0].default_value = 0.1
n4.inputs[1].default_value = 1.0
n4.inputs[2].default_value = 1.0
n5 = _N.new('ShaderNodeTexNoise'); n5.name = 'Noise Texture.001'; n5.location = (0, 0)
n5.inputs[2].default_value = 2.0
n5.inputs[3].default_value = 1.0
n6 = _N.new('ShaderNodeBump'); n6.name = 'Bump.001'; n6.location = (0, 0)
n6.inputs[0].default_value = 0.5
n6.inputs[1].default_value = 1.0
n6.inputs[2].default_value = 1.0
n7 = _N.new('ShaderNodeMixRGB'); n7.name = 'Mix (Legacy)'; n7.location = (0, 0)
n7.blend_type = 'ADD'
n7.inputs[0].default_value = 1.0
_L.new(n1.outputs[0], n2.inputs[0])
_L.new(n1.outputs[1], n2.inputs[4])
_L.new(n2.outputs[0], n0.inputs[0])
_L.new(n3.outputs[0], n4.inputs[3])
_L.new(n5.outputs[0], n6.inputs[3])
_L.new(n4.outputs[0], n7.inputs[1])
_L.new(n6.outputs[0], n7.inputs[2])
_L.new(n7.outputs[0], n2.inputs[5])
n0.is_active_output = True
mat_page_6.use_nodes = True; mat_page_6.node_tree.nodes.clear()
_N = mat_page_6.node_tree.nodes; _L = mat_page_6.node_tree.links
n0 = _N.new('ShaderNodeOutputMaterial'); n0.name = 'Material Output'; n0.location = (300, 300)
n1 = _N.new('ShaderNodeTexImage'); n1.name = 'Image Texture'; n1.location = (-200, 300)
n1.image = img_page_6_jpg
n1.extension = 'CLIP'
n2 = _N.new('ShaderNodeBsdfPrincipled'); n2.name = 'Principled BSDF'; n2.location = (0, 300)
n2.distribution = 'GGX'
n2.subsurface_method = 'RANDOM_WALK_SKIN'
n2.inputs[2].default_value = 1.0
n2.inputs[3].default_value = 1.45
n2.inputs[13].default_value = 0.0
n2.inputs[18].default_value = 0.1
n2.inputs[27].default_value = (0.0, 0.0, 0.0, 1.0)
n2.inputs[28].default_value = 1.0
n3 = _N.new('ShaderNodeTexNoise'); n3.name = 'Noise Texture'; n3.location = (0, 0)
n3.inputs[2].default_value = 200.0
n3.inputs[3].default_value = 10.0
n4 = _N.new('ShaderNodeBump'); n4.name = 'Bump'; n4.location = (0, 0)
n4.inputs[0].default_value = 0.1
n4.inputs[1].default_value = 1.0
n4.inputs[2].default_value = 1.0
n5 = _N.new('ShaderNodeTexNoise'); n5.name = 'Noise Texture.001'; n5.location = (0, 0)
n5.inputs[2].default_value = 2.0
n5.inputs[3].default_value = 1.0
n6 = _N.new('ShaderNodeBump'); n6.name = 'Bump.001'; n6.location = (0, 0)
n6.inputs[0].default_value = 0.5
n6.inputs[1].default_value = 1.0
n6.inputs[2].default_value = 1.0
n7 = _N.new('ShaderNodeMixRGB'); n7.name = 'Mix (Legacy)'; n7.location = (0, 0)
n7.blend_type = 'ADD'
n7.inputs[0].default_value = 1.0
_L.new(n1.outputs[0], n2.inputs[0])
_L.new(n1.outputs[1], n2.inputs[4])
_L.new(n2.outputs[0], n0.inputs[0])
_L.new(n3.outputs[0], n4.inputs[3])
_L.new(n5.outputs[0], n6.inputs[3])
_L.new(n4.outputs[0], n7.inputs[1])
_L.new(n6.outputs[0], n7.inputs[2])
_L.new(n7.outputs[0], n2.inputs[5])
n0.is_active_output = True
mat_page_7.use_nodes = True; mat_page_7.node_tree.nodes.clear()
_N = mat_page_7.node_tree.nodes; _L = mat_page_7.node_tree.links
n0 = _N.new('ShaderNodeOutputMaterial'); n0.name = 'Material Output'; n0.location = (300, 300)
n1 = _N.new('ShaderNodeTexImage'); n1.name = 'Image Texture'; n1.location = (-200, 300)
n1.image = img_page_7_jpg
n1.extension = 'CLIP'
n2 = _N.new('ShaderNodeBsdfPrincipled'); n2.name = 'Principled BSDF'; n2.location = (0, 300)
n2.distribution = 'GGX'
n2.subsurface_method = 'RANDOM_WALK_SKIN'
n2.inputs[2].default_value = 1.0
n2.inputs[3].default_value = 1.45
n2.inputs[13].default_value = 0.0
n2.inputs[18].default_value = 0.1
n2.inputs[27].default_value = (0.0, 0.0, 0.0, 1.0)
n2.inputs[28].default_value = 1.0
n3 = _N.new('ShaderNodeTexNoise'); n3.name = 'Noise Texture'; n3.location = (0, 0)
n3.inputs[2].default_value = 200.0
n3.inputs[3].default_value = 10.0
n4 = _N.new('ShaderNodeBump'); n4.name = 'Bump'; n4.location = (0, 0)
n4.inputs[0].default_value = 0.1
n4.inputs[1].default_value = 1.0
n4.inputs[2].default_value = 1.0
n5 = _N.new('ShaderNodeTexNoise'); n5.name = 'Noise Texture.001'; n5.location = (0, 0)
n5.inputs[2].default_value = 2.0
n5.inputs[3].default_value = 1.0
n6 = _N.new('ShaderNodeBump'); n6.name = 'Bump.001'; n6.location = (0, 0)
n6.inputs[0].default_value = 0.5
n6.inputs[1].default_value = 1.0
n6.inputs[2].default_value = 1.0
n7 = _N.new('ShaderNodeMixRGB'); n7.name = 'Mix (Legacy)'; n7.location = (0, 0)
n7.blend_type = 'ADD'
n7.inputs[0].default_value = 1.0
_L.new(n1.outputs[0], n2.inputs[0])
_L.new(n1.outputs[1], n2.inputs[4])
_L.new(n2.outputs[0], n0.inputs[0])
_L.new(n3.outputs[0], n4.inputs[3])
_L.new(n5.outputs[0], n6.inputs[3])
_L.new(n4.outputs[0], n7.inputs[1])
_L.new(n6.outputs[0], n7.inputs[2])
_L.new(n7.outputs[0], n2.inputs[5])
n0.is_active_output = True
mat_page_8.use_nodes = True; mat_page_8.node_tree.nodes.clear()
_N = mat_page_8.node_tree.nodes; _L = mat_page_8.node_tree.links
n0 = _N.new('ShaderNodeOutputMaterial'); n0.name = 'Material Output'; n0.location = (300, 300)
n1 = _N.new('ShaderNodeTexImage'); n1.name = 'Image Texture'; n1.location = (-200, 300)
n1.image = img_page_8_jpg
n1.extension = 'CLIP'
n2 = _N.new('ShaderNodeBsdfPrincipled'); n2.name = 'Principled BSDF'; n2.location = (0, 300)
n2.distribution = 'GGX'
n2.subsurface_method = 'RANDOM_WALK_SKIN'
n2.inputs[2].default_value = 1.0
n2.inputs[3].default_value = 1.45
n2.inputs[13].default_value = 0.0
n2.inputs[18].default_value = 0.1
n2.inputs[27].default_value = (0.0, 0.0, 0.0, 1.0)
n2.inputs[28].default_value = 1.0
n3 = _N.new('ShaderNodeTexNoise'); n3.name = 'Noise Texture'; n3.location = (0, 0)
n3.inputs[2].default_value = 200.0
n3.inputs[3].default_value = 10.0
n4 = _N.new('ShaderNodeBump'); n4.name = 'Bump'; n4.location = (0, 0)
n4.inputs[0].default_value = 0.1
n4.inputs[1].default_value = 1.0
n4.inputs[2].default_value = 1.0
n5 = _N.new('ShaderNodeTexNoise'); n5.name = 'Noise Texture.001'; n5.location = (0, 0)
n5.inputs[2].default_value = 2.0
n5.inputs[3].default_value = 1.0
n6 = _N.new('ShaderNodeBump'); n6.name = 'Bump.001'; n6.location = (0, 0)
n6.inputs[0].default_value = 0.5
n6.inputs[1].default_value = 1.0
n6.inputs[2].default_value = 1.0
n7 = _N.new('ShaderNodeMixRGB'); n7.name = 'Mix (Legacy)'; n7.location = (0, 0)
n7.blend_type = 'ADD'
n7.inputs[0].default_value = 1.0
_L.new(n1.outputs[0], n2.inputs[0])
_L.new(n1.outputs[1], n2.inputs[4])
_L.new(n2.outputs[0], n0.inputs[0])
_L.new(n3.outputs[0], n4.inputs[3])
_L.new(n5.outputs[0], n6.inputs[3])
_L.new(n4.outputs[0], n7.inputs[1])
_L.new(n6.outputs[0], n7.inputs[2])
_L.new(n7.outputs[0], n2.inputs[5])
n0.is_active_output = True
mat_page_9.use_nodes = True; mat_page_9.node_tree.nodes.clear()
_N = mat_page_9.node_tree.nodes; _L = mat_page_9.node_tree.links
n0 = _N.new('ShaderNodeOutputMaterial'); n0.name = 'Material Output'; n0.location = (300, 300)
n1 = _N.new('ShaderNodeTexImage'); n1.name = 'Image Texture'; n1.location = (-200, 300)
n1.image = img_page_9_jpg
n1.extension = 'CLIP'
n2 = _N.new('ShaderNodeBsdfPrincipled'); n2.name = 'Principled BSDF'; n2.location = (0, 300)
n2.distribution = 'GGX'
n2.subsurface_method = 'RANDOM_WALK_SKIN'
n2.inputs[2].default_value = 1.0
n2.inputs[3].default_value = 1.45
n2.inputs[13].default_value = 0.0
n2.inputs[18].default_value = 0.1
n2.inputs[27].default_value = (0.0, 0.0, 0.0, 1.0)
n2.inputs[28].default_value = 1.0
n3 = _N.new('ShaderNodeTexNoise'); n3.name = 'Noise Texture'; n3.location = (0, 0)
n3.inputs[2].default_value = 200.0
n3.inputs[3].default_value = 10.0
n4 = _N.new('ShaderNodeBump'); n4.name = 'Bump'; n4.location = (0, 0)
n4.inputs[0].default_value = 0.1
n4.inputs[1].default_value = 1.0
n4.inputs[2].default_value = 1.0
n5 = _N.new('ShaderNodeTexNoise'); n5.name = 'Noise Texture.001'; n5.location = (0, 0)
n5.inputs[2].default_value = 2.0
n5.inputs[3].default_value = 1.0
n6 = _N.new('ShaderNodeBump'); n6.name = 'Bump.001'; n6.location = (0, 0)
n6.inputs[0].default_value = 0.5
n6.inputs[1].default_value = 1.0
n6.inputs[2].default_value = 1.0
n7 = _N.new('ShaderNodeMixRGB'); n7.name = 'Mix (Legacy)'; n7.location = (0, 0)
n7.blend_type = 'ADD'
n7.inputs[0].default_value = 1.0
_L.new(n1.outputs[0], n2.inputs[0])
_L.new(n1.outputs[1], n2.inputs[4])
_L.new(n2.outputs[0], n0.inputs[0])
_L.new(n3.outputs[0], n4.inputs[3])
_L.new(n5.outputs[0], n6.inputs[3])
_L.new(n4.outputs[0], n7.inputs[1])
_L.new(n6.outputs[0], n7.inputs[2])
_L.new(n7.outputs[0], n2.inputs[5])
n0.is_active_output = True
mat_background_001.use_nodes = True; mat_background_001.node_tree.nodes.clear()
_N = mat_background_001.node_tree.nodes; _L = mat_background_001.node_tree.links
n0 = _N.new('ShaderNodeBsdfPrincipled'); n0.name = 'Principled BSDF'; n0.location = (10, 300)
n0.distribution = 'GGX'
n0.subsurface_method = 'RANDOM_WALK_SKIN'
n0.inputs[0].default_value = (0.56, 0.77, 1.0, 1.0)
n0.inputs[2].default_value = 1.0
n0.inputs[3].default_value = 1.45
n0.inputs[13].default_value = 0.0
n0.inputs[27].default_value = (0.0, 0.0, 0.0, 1.0)
n0.inputs[28].default_value = 1.0
n1 = _N.new('ShaderNodeOutputMaterial'); n1.name = 'Material Output'; n1.location = (300, 300)
_L.new(n0.outputs[0], n1.inputs[0])
n1.is_active_output = True
mat_glass_001.use_nodes = True; mat_glass_001.node_tree.nodes.clear()
_N = mat_glass_001.node_tree.nodes; _L = mat_glass_001.node_tree.links
n0 = _N.new('ShaderNodeOutputMaterial'); n0.name = 'Material Output'; n0.location = (300, 300)
n1 = _N.new('ShaderNodeBsdfGlass'); n1.name = 'Glass BSDF'; n1.location = (0, 0)
n1.distribution = 'BECKMANN'
n1.inputs[0].default_value = (0.6, 0.6, 0.6, 1.0)
n1.inputs[2].default_value = 1.45
_L.new(n1.outputs[0], n0.inputs[0])
n0.is_active_output = True

# ---- world
world_world = bpy.data.worlds.new('World'); scene.world = world_world
world_world.use_nodes = True; world_world.node_tree.nodes.clear()
_N = world_world.node_tree.nodes; _L = world_world.node_tree.links
n0 = _N.new('ShaderNodeOutputWorld'); n0.name = 'World Output'; n0.location = (300, 300)
n1 = _N.new('ShaderNodeBackground'); n1.name = 'Background'; n1.location = (10, 300)
n2 = _N.new('ShaderNodeTexSky'); n2.name = 'Sky Texture'; n2.location = (0, 0)
n2.sun_rotation = 0.7854
n3 = _N.new('ShaderNodeTexSky'); n3.name = 'Sky Texture.001'; n3.location = (0, 0)
n3.sun_rotation = 0.7854
_L.new(n1.outputs[0], n0.inputs[0])
_L.new(n3.outputs[0], n1.inputs[0])
n0.is_active_output = True
world_world.color = (0.05088, 0.05088, 0.05088)
world_world.use_sun_shadow = False
world_world.sun_shadow_jitter_overblur = 0.0

# ---- cameras
cam_camera_002 = bpy.data.cameras.new('Camera.002')
cam_camera_002.lens = 85.0
cam_camera_002.dof.use_dof = True
cam_camera_002.dof.focus_distance = 2.38

# ---- meshes
me_page_0 = bpy.data.meshes.new('page_0')
me_page_0.from_pydata([(-0.3595, 1.5, 0.0), (0.4132, 1.5, 0.0), (-0.3595, 2.5, 0.0), (0.4132, 2.5, 0.0)], [], [(0, 1, 3, 2)])
_uv = me_page_0.uv_layers.new(name='UVMap')
_uv.uv.foreach_set('vector', [0.0, 0.0, 1.0, 0.0, 1.0, 1.0, 0.0, 1.0])
me_page_0.materials.append(mat_page_0)
me_page_0.update()
me_page_1 = bpy.data.meshes.new('page_1')
me_page_1.from_pydata([(-0.3697, 1.5, -0.001), (0.4031, 1.5, -0.001), (-0.3697, 2.5, -0.001), (0.4031, 2.5, -0.001)], [], [(0, 1, 3, 2)])
_uv = me_page_1.uv_layers.new(name='UVMap')
_uv.uv.foreach_set('vector', [0.0, 0.0, 1.0, 0.0, 1.0, 1.0, 0.0, 1.0])
me_page_1.materials.append(mat_page_1)
me_page_1.update()
me_page_10 = bpy.data.meshes.new('page_10')
me_page_10.from_pydata([(-0.3381, 1.499, -0.002), (0.4346, 1.499, -0.002), (-0.3381, 2.499, -0.002), (0.4346, 2.499, -0.002)], [], [(0, 1, 3, 2)])
_uv = me_page_10.uv_layers.new(name='UVMap')
_uv.uv.foreach_set('vector', [0.0, 0.0, 1.0, 0.0, 1.0, 1.0, 0.0, 1.0])
me_page_10.materials.append(mat_page_10)
me_page_10.update()
me_page_11 = bpy.data.meshes.new('page_11')
me_page_11.from_pydata([(-0.3203, 1.499, -0.003), (0.4524, 1.499, -0.003), (-0.3203, 2.499, -0.003), (0.4524, 2.499, -0.003)], [], [(0, 1, 3, 2)])
_uv = me_page_11.uv_layers.new(name='UVMap')
_uv.uv.foreach_set('vector', [0.0, 0.0, 1.0, 0.0, 1.0, 1.0, 0.0, 1.0])
me_page_11.materials.append(mat_page_11)
me_page_11.update()
me_page_12 = bpy.data.meshes.new('page_12')
me_page_12.from_pydata([(-0.4171, 1.5, -0.004), (0.3556, 1.5, -0.004), (-0.4171, 2.5, -0.004), (0.3556, 2.5, -0.004)], [], [(0, 1, 3, 2)])
_uv = me_page_12.uv_layers.new(name='UVMap')
_uv.uv.foreach_set('vector', [0.0, 0.0, 1.0, 0.0, 1.0, 1.0, 0.0, 1.0])
me_page_12.materials.append(mat_page_12)
me_page_12.update()
me_page_13 = bpy.data.meshes.new('page_13')
me_page_13.from_pydata([(-0.3597, 1.5, -0.005), (0.413, 1.5, -0.005), (-0.3597, 2.5, -0.005), (0.413, 2.5, -0.005)], [], [(0, 1, 3, 2)])
_uv = me_page_13.uv_layers.new(name='UVMap')
_uv.uv.foreach_set('vector', [0.0, 0.0, 1.0, 0.0, 1.0, 1.0, 0.0, 1.0])
me_page_13.materials.append(mat_page_13)
me_page_13.update()
me_page_14 = bpy.data.meshes.new('page_14')
me_page_14.from_pydata([(-0.3953, 1.5, -0.006), (0.3774, 1.5, -0.006), (-0.3953, 2.5, -0.006), (0.3774, 2.5, -0.006)], [], [(0, 1, 3, 2)])
_uv = me_page_14.uv_layers.new(name='UVMap')
_uv.uv.foreach_set('vector', [0.0, 0.0, 1.0, 0.0, 1.0, 1.0, 0.0, 1.0])
me_page_14.materials.append(mat_page_14)
me_page_14.update()
me_page_15 = bpy.data.meshes.new('page_15')
me_page_15.from_pydata([(-0.4031, 1.5, -0.007), (0.3696, 1.5, -0.007), (-0.4031, 2.5, -0.007), (0.3696, 2.5, -0.007)], [], [(0, 1, 3, 2)])
_uv = me_page_15.uv_layers.new(name='UVMap')
_uv.uv.foreach_set('vector', [0.0, 0.0, 1.0, 0.0, 1.0, 1.0, 0.0, 1.0])
me_page_15.materials.append(mat_page_15)
me_page_15.update()
me_page_16 = bpy.data.meshes.new('page_16')
me_page_16.from_pydata([(-0.3693, 1.5, -0.008), (0.4034, 1.5, -0.008), (-0.3693, 2.5, -0.008), (0.4034, 2.5, -0.008)], [], [(0, 1, 3, 2)])
_uv = me_page_16.uv_layers.new(name='UVMap')
_uv.uv.foreach_set('vector', [0.0, 0.0, 1.0, 0.0, 1.0, 1.0, 0.0, 1.0])
me_page_16.materials.append(mat_page_16)
me_page_16.update()
me_page_17 = bpy.data.meshes.new('page_17')
me_page_17.from_pydata([(-0.3712, 1.5, -0.009), (0.4015, 1.5, -0.009), (-0.3712, 2.5, -0.009), (0.4015, 2.5, -0.009)], [], [(0, 1, 3, 2)])
_uv = me_page_17.uv_layers.new(name='UVMap')
_uv.uv.foreach_set('vector', [0.0, 0.0, 1.0, 0.0, 1.0, 1.0, 0.0, 1.0])
me_page_17.materials.append(mat_page_17)
me_page_17.update()
me_page_18 = bpy.data.meshes.new('page_18')
me_page_18.from_pydata([(-0.4683, 1.498, -0.01), (0.3044, 1.498, -0.01), (-0.4683, 2.498, -0.01), (0.3044, 2.498, -0.01)], [], [(0, 1, 3, 2)])
_uv = me_page_18.uv_layers.new(name='UVMap')
_uv.uv.foreach_set('vector', [0.0, 0.0, 1.0, 0.0, 1.0, 1.0, 0.0, 1.0])
me_page_18.materials.append(mat_page_18)
me_page_18.update()
me_page_2 = bpy.data.meshes.new('page_2')
me_page_2.from_pydata([(-0.4392, 1.499, -0.011), (0.3335, 1.499, -0.011), (-0.4392, 2.499, -0.011), (0.3335, 2.499, -0.011)], [], [(0, 1, 3, 2)])
_uv = me_page_2.uv_layers.new(name='UVMap')
_uv.uv.foreach_set('vector', [0.0, 0.0, 1.0, 0.0, 1.0, 1.0, 0.0, 1.0])
me_page_2.materials.append(mat_page_2)
me_page_2.update()
me_page_3 = bpy.data.meshes.new('page_3')
me_page_3.from_pydata([(-0.334, 1.499, -0.012), (0.4387, 1.499, -0.012), (-0.334, 2.499, -0.012), (0.4387, 2.499, -0.012)], [], [(0, 1, 3, 2)])
_uv = me_page_3.uv_layers.new(name='UVMap')
_uv.uv.foreach_set('vector', [0.0, 0.0, 1.0, 0.0, 1.0, 1.0, 0.0, 1.0])
me_page_3.materials.append(mat_page_3)
me_page_3.update()
me_page_4 = bpy.data.meshes.new('page_4')
me_page_4.from_pydata([(-0.4261, 1.5, -0.013), (0.3466, 1.5, -0.013), (-0.4261, 2.5, -0.013), (0.3466, 2.5, -0.013)], [], [(0, 1, 3, 2)])
_uv = me_page_4.uv_layers.new(name='UVMap')
_uv.uv.foreach_set('vector', [0.0, 0.0, 1.0, 0.0, 1.0, 1.0, 0.0, 1.0])
me_page_4.materials.append(mat_page_4)
me_page_4.update()
me_page_5 = bpy.data.meshes.new('page_5')
me_page_5.from_pydata([(-0.4013, 1.5, -0.014), (0.3714, 1.5, -0.014), (-0.4013, 2.5, -0.014), (0.3714, 2.5, -0.014)], [], [(0, 1, 3, 2)])
_uv = me_page_5.uv_layers.new(name='UVMap')
_uv.uv.foreach_set('vector', [0.0, 0.0, 1.0, 0.0, 1.0, 1.0, 0.0, 1.0])
me_page_5.materials.append(mat_page_5)
me_page_5.update()
me_page_6 = bpy.data.meshes.new('page_6')
me_page_6.from_pydata([(-0.4277, 1.5, -0.015), (0.3451, 1.5, -0.015), (-0.4277, 2.5, -0.015), (0.3451, 2.5, -0.015)], [], [(0, 1, 3, 2)])
_uv = me_page_6.uv_layers.new(name='UVMap')
_uv.uv.foreach_set('vector', [0.0, 0.0, 1.0, 0.0, 1.0, 1.0, 0.0, 1.0])
me_page_6.materials.append(mat_page_6)
me_page_6.update()
me_page_7 = bpy.data.meshes.new('page_7')
me_page_7.from_pydata([(-0.3779, 1.5, -0.016), (0.3948, 1.5, -0.016), (-0.3779, 2.5, -0.016), (0.3948, 2.5, -0.016)], [], [(0, 1, 3, 2)])
_uv = me_page_7.uv_layers.new(name='UVMap')
_uv.uv.foreach_set('vector', [0.0, 0.0, 1.0, 0.0, 1.0, 1.0, 0.0, 1.0])
me_page_7.materials.append(mat_page_7)
me_page_7.update()
me_page_8 = bpy.data.meshes.new('page_8')
me_page_8.from_pydata([(-0.4141, 1.5, -0.017), (0.3586, 1.5, -0.017), (-0.4141, 2.5, -0.017), (0.3586, 2.5, -0.017)], [], [(0, 1, 3, 2)])
_uv = me_page_8.uv_layers.new(name='UVMap')
_uv.uv.foreach_set('vector', [0.0, 0.0, 1.0, 0.0, 1.0, 1.0, 0.0, 1.0])
me_page_8.materials.append(mat_page_8)
me_page_8.update()
me_page_9 = bpy.data.meshes.new('page_9')
me_page_9.from_pydata([(-0.3928, 1.5, -0.018), (0.3799, 1.5, -0.018), (-0.3928, 2.5, -0.018), (0.3799, 2.5, -0.018)], [], [(0, 1, 3, 2)])
_uv = me_page_9.uv_layers.new(name='UVMap')
_uv.uv.foreach_set('vector', [0.0, 0.0, 1.0, 0.0, 1.0, 1.0, 0.0, 1.0])
me_page_9.materials.append(mat_page_9)
me_page_9.update()
me_plane_001 = bpy.data.meshes.new('Plane.001')
me_plane_001.from_pydata([(-5.0, -5.0, 0.0), (5.0, -5.0, 0.0), (-5.0, 5.0, 0.0), (5.0, 5.0, 0.0)], [], [(0, 1, 3, 2)])
_uv = me_plane_001.uv_layers.new(name='UVMap')
_uv.uv.foreach_set('vector', [0.0, 0.0, 1.0, 0.0, 1.0, 1.0, 0.0, 1.0])
me_plane_001.materials.append(mat_background_001)
me_plane_001.update()
me_cube_002 = bpy.data.meshes.new('Cube.002')
me_cube_002.from_pydata([(-5.0, -5.0, -5.0), (-5.0, -5.0, 5.0), (-5.0, 5.0, -5.0), (-5.0, 5.0, 5.0), (5.0, -5.0, -5.0), (5.0, -5.0, 5.0), (5.0, 5.0, -5.0), (5.0, 5.0, 5.0)], [], [(0, 1, 3, 2), (2, 3, 7, 6), (6, 7, 5, 4), (4, 5, 1, 0), (2, 6, 4, 0), (7, 3, 1, 5)])
_uv = me_cube_002.uv_layers.new(name='UVMap')
_uv.uv.foreach_set('vector', [0.375, 0.0, 0.625, 0.0, 0.625, 0.25, 0.375, 0.25, 0.375, 0.25, 0.625, 0.25, 0.625, 0.5, 0.375, 0.5, 0.375, 0.5, 0.625, 0.5, 0.625, 0.75, 0.375, 0.75, 0.375, 0.75, 0.625, 0.75, 0.625, 1.0, 0.375, 1.0, 0.125, 0.5, 0.375, 0.5, 0.375, 0.75, 0.125, 0.75, 0.625, 0.5, 0.875, 0.5, 0.875, 0.75, 0.625, 0.75])
me_cube_002.materials.append(mat_glass_001)
me_cube_002.update()

# ---- objects
ob_page_0 = bpy.data.objects.new('page_0', me_page_0)
ob_page_1 = bpy.data.objects.new('page_1', me_page_1)
ob_page_10 = bpy.data.objects.new('page_10', me_page_10)
ob_page_11 = bpy.data.objects.new('page_11', me_page_11)
ob_page_12 = bpy.data.objects.new('page_12', me_page_12)
ob_page_13 = bpy.data.objects.new('page_13', me_page_13)
ob_page_14 = bpy.data.objects.new('page_14', me_page_14)
ob_page_15 = bpy.data.objects.new('page_15', me_page_15)
ob_page_16 = bpy.data.objects.new('page_16', me_page_16)
ob_page_17 = bpy.data.objects.new('page_17', me_page_17)
ob_page_18 = bpy.data.objects.new('page_18', me_page_18)
ob_page_2 = bpy.data.objects.new('page_2', me_page_2)
ob_page_3 = bpy.data.objects.new('page_3', me_page_3)
ob_page_4 = bpy.data.objects.new('page_4', me_page_4)
ob_page_5 = bpy.data.objects.new('page_5', me_page_5)
ob_page_6 = bpy.data.objects.new('page_6', me_page_6)
ob_page_7 = bpy.data.objects.new('page_7', me_page_7)
ob_page_8 = bpy.data.objects.new('page_8', me_page_8)
ob_page_9 = bpy.data.objects.new('page_9', me_page_9)
ob_backgroundplane = bpy.data.objects.new('BackgroundPlane', me_plane_001)
ob_glassblock = bpy.data.objects.new('GlassBlock', me_cube_002)
ob_camera = bpy.data.objects.new('Camera', cam_camera_002)

# ---- transforms, parenting, visibility, modifiers, constraints
ob_page_0.location = (0.0, 0.0, 0.0)
ob_page_0.rotation_euler = (0.0, -0.0, 0.01485)
ob_page_1.location = (0.0, 0.0, 0.0)
ob_page_1.rotation_euler = (0.0, -0.0, 0.03292)
ob_page_10.location = (0.0, 0.0, 0.0)
ob_page_10.rotation_euler = (0.0, -0.0, 0.07545)
ob_page_11.location = (0.0, 0.0, 0.0)
ob_page_11.rotation_euler = (0.0, -0.0, 0.1153)
ob_page_12.location = (0.0, 0.0, 0.0)
ob_page_12.rotation_euler = (0.0, -0.0, 0.08412)
ob_page_13.location = (0.0, 0.0, 0.0)
ob_page_13.rotation_euler = (0.0, -0.0, 0.1492)
ob_page_14.location = (0.0, 0.0, 0.0)
ob_page_14.rotation_euler = (0.0, -0.0, 0.1572)
ob_page_15.location = (0.0, 0.0, 0.0)
ob_page_15.rotation_euler = (0.0, -0.0, 0.1823)
ob_page_16.location = (0.0, 0.0, 0.0)
ob_page_16.rotation_euler = (0.0, -0.0, 0.2244)
ob_page_17.location = (0.0, 0.0, 0.0)
ob_page_17.rotation_euler = (0.0, -0.0, 0.2455)
ob_page_18.location = (0.0, 0.0, 0.0)
ob_page_18.rotation_euler = (0.0, -0.0, 0.2249)
ob_page_2.location = (0.0, 0.0, 0.0)
ob_page_2.rotation_euler = (0.0, -0.0, 0.2642)
ob_page_3.location = (0.0, 0.0, 0.0)
ob_page_3.rotation_euler = (0.0, -0.0, 0.3381)
ob_page_4.location = (0.0, 0.0, 0.0)
ob_page_4.rotation_euler = (0.0, -0.0, 0.3178)
ob_page_5.location = (0.0, 0.0, 0.0)
ob_page_5.rotation_euler = (0.0, -0.0, 0.3622)
ob_page_6.location = (0.0, 0.0, 0.0)
ob_page_6.rotation_euler = (0.0, -0.0, 0.3728)
ob_page_7.location = (0.0, 0.0, 0.0)
ob_page_7.rotation_euler = (0.0, -0.0, 0.4266)
ob_page_8.location = (0.0, 0.0, 0.0)
ob_page_8.rotation_euler = (0.0, -0.0, 0.4262)
ob_page_9.location = (0.0, 0.0, 0.0)
ob_page_9.rotation_euler = (0.0, -0.0, 0.4705)
ob_backgroundplane.location = (0.0, 0.0, -0.02)
ob_glassblock.location = (0.0, 0.0, 0.015)
ob_glassblock.scale = (1.0, 1.0, 0.007)
ob_camera.location = (-0.45, 0.65, 1.6)
ob_camera.rotation_euler = (0.7854, 0.0, -0.1745)

# ---- collection membership
col_collection.objects.link(ob_page_0)
col_collection.objects.link(ob_page_1)
col_collection.objects.link(ob_page_10)
col_collection.objects.link(ob_page_11)
col_collection.objects.link(ob_page_12)
col_collection.objects.link(ob_page_13)
col_collection.objects.link(ob_page_14)
col_collection.objects.link(ob_page_15)
col_collection.objects.link(ob_page_16)
col_collection.objects.link(ob_page_17)
col_collection.objects.link(ob_page_18)
col_collection.objects.link(ob_page_2)
col_collection.objects.link(ob_page_3)
col_collection.objects.link(ob_page_4)
col_collection.objects.link(ob_page_5)
col_collection.objects.link(ob_page_6)
col_collection.objects.link(ob_page_7)
col_collection.objects.link(ob_page_8)
col_collection.objects.link(ob_page_9)
col_collection.objects.link(ob_backgroundplane)
col_collection.objects.link(ob_glassblock)
col_collection.objects.link(ob_camera)

# ---- scene / render settings (as saved in the file)
scene.camera = ob_camera
scene.frame_start = 1; scene.frame_end = 250; scene.frame_set(1)
scene.render.engine = 'CYCLES'
scene.render.film_transparent = True
scene.cycles.use_denoising = False
scene.cycles.samples = 1024
scene.cycles.sampling_pattern = 'TABULATED_SOBOL'
scene.view_settings.look = 'Medium High Contrast'
scene.view_settings.view_transform = 'Standard'
bpy.context.view_layer.update()
